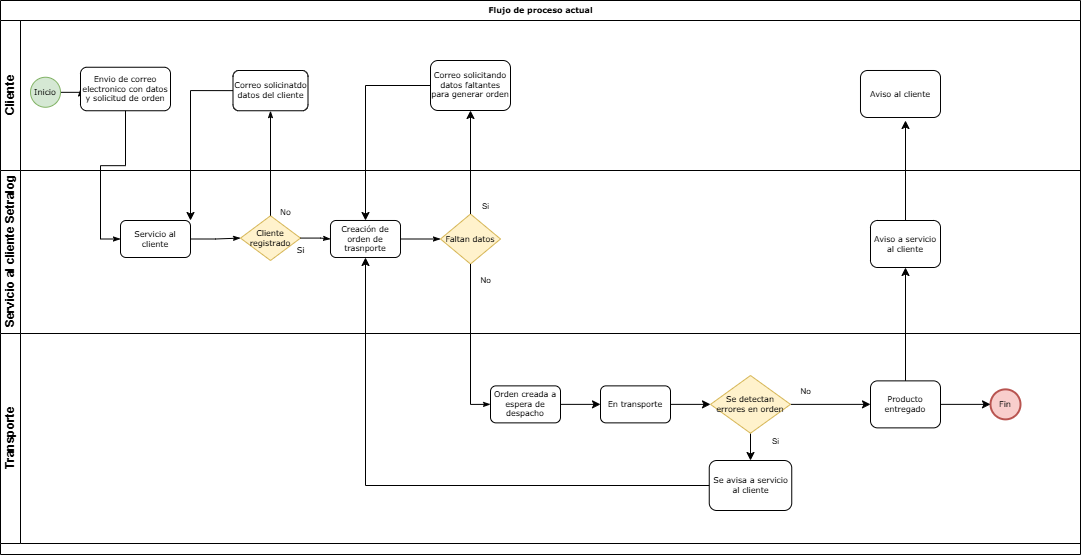

The diagram above was exported from draw.io. Its source (the exported page's mxGraphModel, read from the mxfile embedded in the PNG):
<mxGraphModel dx="1195" dy="643" grid="1" gridSize="10" guides="1" tooltips="1" connect="1" arrows="1" fold="1" page="1" pageScale="1" pageWidth="1100" pageHeight="850" background="none" math="0" shadow="0">
  <root>
    <mxCell id="0" />
    <mxCell id="1" parent="0" />
    <mxCell id="2b4e8129b02d487f-1" value="Flujo de proceso actual" style="swimlane;html=1;childLayout=stackLayout;horizontal=1;startSize=20;horizontalStack=0;rounded=0;shadow=0;labelBackgroundColor=none;strokeWidth=1;fontFamily=Verdana;fontSize=8;align=center;" parent="1" vertex="1">
      <mxGeometry x="170" width="1080" height="554" as="geometry" />
    </mxCell>
    <mxCell id="2b4e8129b02d487f-2" value="Cliente" style="swimlane;html=1;startSize=20;horizontal=0;" parent="2b4e8129b02d487f-1" vertex="1">
      <mxGeometry y="20" width="1080" height="150" as="geometry" />
    </mxCell>
    <mxCell id="2b4e8129b02d487f-18" style="edgeStyle=orthogonalEdgeStyle;rounded=0;html=1;labelBackgroundColor=none;startArrow=none;startFill=0;startSize=5;endArrow=classicThin;endFill=1;endSize=5;jettySize=auto;orthogonalLoop=1;strokeWidth=1;fontFamily=Verdana;fontSize=8" parent="2b4e8129b02d487f-2" source="2b4e8129b02d487f-5" target="2b4e8129b02d487f-6" edge="1">
      <mxGeometry relative="1" as="geometry" />
    </mxCell>
    <mxCell id="2b4e8129b02d487f-5" value="Inicio" style="ellipse;whiteSpace=wrap;html=1;rounded=0;shadow=0;labelBackgroundColor=none;strokeWidth=1;fontFamily=Verdana;fontSize=8;align=center;fillColor=#d5e8d4;strokeColor=#82b366;" parent="2b4e8129b02d487f-2" vertex="1">
      <mxGeometry x="30" y="56.75" width="30" height="30" as="geometry" />
    </mxCell>
    <mxCell id="2b4e8129b02d487f-6" value="Envio de correo electronico con datos y solicitud de orden" style="rounded=1;whiteSpace=wrap;html=1;shadow=0;labelBackgroundColor=none;strokeWidth=1;fontFamily=Verdana;fontSize=8;align=center;" parent="2b4e8129b02d487f-2" vertex="1">
      <mxGeometry x="80" y="46.75" width="90" height="43.5" as="geometry" />
    </mxCell>
    <mxCell id="2b4e8129b02d487f-7" value="Correo solicinatdo datos del cliente" style="rounded=1;whiteSpace=wrap;html=1;shadow=0;labelBackgroundColor=none;strokeWidth=1;fontFamily=Verdana;fontSize=8;align=center;" parent="2b4e8129b02d487f-2" vertex="1">
      <mxGeometry x="232.5" y="50" width="75" height="40.25" as="geometry" />
    </mxCell>
    <mxCell id="l3kMpNzpnFwocQV2lXB--4" value="Correo solicitando datos faltantes para generar orden" style="rounded=1;whiteSpace=wrap;html=1;shadow=0;labelBackgroundColor=none;strokeWidth=1;fontFamily=Verdana;fontSize=8;align=center;" vertex="1" parent="2b4e8129b02d487f-2">
      <mxGeometry x="430" y="40" width="80" height="50" as="geometry" />
    </mxCell>
    <mxCell id="l3kMpNzpnFwocQV2lXB--53" value="Aviso al cliente" style="rounded=1;whiteSpace=wrap;html=1;shadow=0;labelBackgroundColor=none;strokeWidth=1;fontFamily=Verdana;fontSize=8;align=center;" vertex="1" parent="2b4e8129b02d487f-2">
      <mxGeometry x="860" y="50" width="80" height="47" as="geometry" />
    </mxCell>
    <mxCell id="2b4e8129b02d487f-3" value="&lt;font face=&quot;Helvetica&quot;&gt;Servicio al cliente&amp;nbsp;&lt;span style=&quot;background-color: initial;&quot;&gt;Setralog&lt;/span&gt;&lt;/font&gt;" style="swimlane;html=1;startSize=20;horizontal=0;" parent="2b4e8129b02d487f-1" vertex="1">
      <mxGeometry y="170" width="1080" height="163" as="geometry">
        <mxRectangle y="170" width="1030" height="40" as="alternateBounds" />
      </mxGeometry>
    </mxCell>
    <mxCell id="2b4e8129b02d487f-26" style="edgeStyle=orthogonalEdgeStyle;rounded=0;html=1;labelBackgroundColor=none;startArrow=none;startFill=0;startSize=5;endArrow=classicThin;endFill=1;endSize=5;jettySize=auto;orthogonalLoop=1;strokeWidth=1;fontFamily=Verdana;fontSize=8" parent="2b4e8129b02d487f-3" source="2b4e8129b02d487f-12" target="2b4e8129b02d487f-13" edge="1">
      <mxGeometry relative="1" as="geometry" />
    </mxCell>
    <mxCell id="2b4e8129b02d487f-12" value="Servicio al cliente" style="rounded=1;whiteSpace=wrap;html=1;shadow=0;labelBackgroundColor=none;strokeWidth=1;fontFamily=Verdana;fontSize=8;align=center;" parent="2b4e8129b02d487f-3" vertex="1">
      <mxGeometry x="120" y="49.99999999999996" width="70" height="37" as="geometry" />
    </mxCell>
    <mxCell id="2b4e8129b02d487f-13" value="Cliente registrado" style="strokeWidth=1;html=1;shape=mxgraph.flowchart.decision;whiteSpace=wrap;rounded=1;shadow=0;labelBackgroundColor=none;fontFamily=Verdana;fontSize=8;align=center;fillColor=#fff2cc;strokeColor=#d6b656;" parent="2b4e8129b02d487f-3" vertex="1">
      <mxGeometry x="240" y="45.25" width="60" height="44.75" as="geometry" />
    </mxCell>
    <mxCell id="2b4e8129b02d487f-14" value="Creación de orden de trasnporte" style="rounded=1;whiteSpace=wrap;html=1;shadow=0;labelBackgroundColor=none;strokeWidth=1;fontFamily=Verdana;fontSize=8;align=center;" parent="2b4e8129b02d487f-3" vertex="1">
      <mxGeometry x="330" y="50.00000000000003" width="70" height="37" as="geometry" />
    </mxCell>
    <mxCell id="2b4e8129b02d487f-27" value="Si" style="edgeStyle=orthogonalEdgeStyle;rounded=0;html=1;labelBackgroundColor=none;startArrow=none;startFill=0;startSize=5;endArrow=classicThin;endFill=1;endSize=5;jettySize=auto;orthogonalLoop=1;strokeWidth=1;fontFamily=Verdana;fontSize=8" parent="2b4e8129b02d487f-3" source="2b4e8129b02d487f-13" target="2b4e8129b02d487f-14" edge="1">
      <mxGeometry x="-1" y="-12" relative="1" as="geometry">
        <mxPoint as="offset" />
      </mxGeometry>
    </mxCell>
    <mxCell id="2b4e8129b02d487f-15" value="Faltan datos" style="strokeWidth=1;html=1;shape=mxgraph.flowchart.decision;whiteSpace=wrap;rounded=1;shadow=0;labelBackgroundColor=none;fontFamily=Verdana;fontSize=8;align=center;fillColor=#fff2cc;strokeColor=#d6b656;" parent="2b4e8129b02d487f-3" vertex="1">
      <mxGeometry x="440" y="43.5" width="60" height="50" as="geometry" />
    </mxCell>
    <mxCell id="2b4e8129b02d487f-28" style="edgeStyle=orthogonalEdgeStyle;rounded=0;html=1;labelBackgroundColor=none;startArrow=none;startFill=0;startSize=5;endArrow=classicThin;endFill=1;endSize=5;jettySize=auto;orthogonalLoop=1;strokeWidth=1;fontFamily=Verdana;fontSize=8;" parent="2b4e8129b02d487f-3" source="2b4e8129b02d487f-14" target="2b4e8129b02d487f-15" edge="1">
      <mxGeometry relative="1" as="geometry" />
    </mxCell>
    <mxCell id="l3kMpNzpnFwocQV2lXB--7" value="&lt;font style=&quot;font-size: 8px;&quot;&gt;No&lt;/font&gt;" style="text;html=1;align=center;verticalAlign=middle;resizable=0;points=[];autosize=1;strokeColor=none;fillColor=none;" vertex="1" parent="2b4e8129b02d487f-3">
      <mxGeometry x="470" y="93.5" width="30" height="30" as="geometry" />
    </mxCell>
    <mxCell id="l3kMpNzpnFwocQV2lXB--13" value="&lt;font style=&quot;font-size: 8px;&quot;&gt;Si&lt;/font&gt;" style="text;html=1;align=center;verticalAlign=middle;resizable=0;points=[];autosize=1;strokeColor=none;fillColor=none;" vertex="1" parent="2b4e8129b02d487f-3">
      <mxGeometry x="470" y="20" width="30" height="30" as="geometry" />
    </mxCell>
    <mxCell id="l3kMpNzpnFwocQV2lXB--55" style="edgeStyle=orthogonalEdgeStyle;rounded=0;orthogonalLoop=1;jettySize=auto;html=1;exitX=0.5;exitY=0;exitDx=0;exitDy=0;" edge="1" parent="2b4e8129b02d487f-3" source="l3kMpNzpnFwocQV2lXB--20">
      <mxGeometry relative="1" as="geometry">
        <mxPoint x="905" y="-50" as="targetPoint" />
      </mxGeometry>
    </mxCell>
    <mxCell id="l3kMpNzpnFwocQV2lXB--20" value="Aviso a servicio al cliente" style="rounded=1;whiteSpace=wrap;html=1;shadow=0;labelBackgroundColor=none;strokeWidth=1;fontFamily=Verdana;fontSize=8;align=center;" vertex="1" parent="2b4e8129b02d487f-3">
      <mxGeometry x="870" y="50" width="70" height="47" as="geometry" />
    </mxCell>
    <mxCell id="2b4e8129b02d487f-24" style="edgeStyle=orthogonalEdgeStyle;rounded=0;html=1;labelBackgroundColor=none;startArrow=none;startFill=0;startSize=5;endArrow=classicThin;endFill=1;endSize=5;jettySize=auto;orthogonalLoop=1;strokeWidth=1;fontFamily=Verdana;fontSize=8;entryX=0;entryY=0.5;entryDx=0;entryDy=0;" parent="2b4e8129b02d487f-1" source="2b4e8129b02d487f-6" target="2b4e8129b02d487f-12" edge="1">
      <mxGeometry relative="1" as="geometry" />
    </mxCell>
    <mxCell id="2b4e8129b02d487f-25" value="No" style="edgeStyle=orthogonalEdgeStyle;rounded=0;html=1;labelBackgroundColor=none;startArrow=none;startFill=0;startSize=5;endArrow=classicThin;endFill=1;endSize=5;jettySize=auto;orthogonalLoop=1;strokeWidth=1;fontFamily=Verdana;fontSize=8" parent="2b4e8129b02d487f-1" source="2b4e8129b02d487f-13" target="2b4e8129b02d487f-7" edge="1">
      <mxGeometry x="-0.9364" y="-15" relative="1" as="geometry">
        <mxPoint as="offset" />
      </mxGeometry>
    </mxCell>
    <mxCell id="2b4e8129b02d487f-29" value="" style="edgeStyle=orthogonalEdgeStyle;rounded=0;html=1;entryX=0;entryY=0.5;labelBackgroundColor=none;startArrow=none;startFill=0;startSize=5;endArrow=classicThin;endFill=1;endSize=5;jettySize=auto;orthogonalLoop=1;strokeWidth=1;fontFamily=Verdana;fontSize=8;entryDx=0;entryDy=0;" parent="2b4e8129b02d487f-1" source="2b4e8129b02d487f-15" target="2b4e8129b02d487f-9" edge="1">
      <mxGeometry x="-0.5006" y="6" relative="1" as="geometry">
        <mxPoint as="offset" />
        <mxPoint x="439.9999999999998" y="395.5" as="targetPoint" />
      </mxGeometry>
    </mxCell>
    <mxCell id="l3kMpNzpnFwocQV2lXB--3" style="rounded=0;orthogonalLoop=1;jettySize=auto;html=1;exitX=0;exitY=0.5;exitDx=0;exitDy=0;entryX=1;entryY=0;entryDx=0;entryDy=0;edgeStyle=orthogonalEdgeStyle;" edge="1" parent="2b4e8129b02d487f-1" source="2b4e8129b02d487f-7" target="2b4e8129b02d487f-12">
      <mxGeometry relative="1" as="geometry" />
    </mxCell>
    <mxCell id="l3kMpNzpnFwocQV2lXB--5" style="edgeStyle=orthogonalEdgeStyle;rounded=0;orthogonalLoop=1;jettySize=auto;html=1;exitX=0.5;exitY=0;exitDx=0;exitDy=0;exitPerimeter=0;" edge="1" parent="2b4e8129b02d487f-1" source="2b4e8129b02d487f-15" target="l3kMpNzpnFwocQV2lXB--4">
      <mxGeometry relative="1" as="geometry" />
    </mxCell>
    <mxCell id="l3kMpNzpnFwocQV2lXB--6" style="edgeStyle=orthogonalEdgeStyle;rounded=0;orthogonalLoop=1;jettySize=auto;html=1;exitX=0;exitY=0.5;exitDx=0;exitDy=0;entryX=0.5;entryY=0;entryDx=0;entryDy=0;" edge="1" parent="2b4e8129b02d487f-1" source="l3kMpNzpnFwocQV2lXB--4" target="2b4e8129b02d487f-14">
      <mxGeometry relative="1" as="geometry" />
    </mxCell>
    <mxCell id="2b4e8129b02d487f-4" value="Transporte" style="swimlane;html=1;startSize=20;horizontal=0;" parent="2b4e8129b02d487f-1" vertex="1">
      <mxGeometry y="333" width="1080" height="210" as="geometry" />
    </mxCell>
    <mxCell id="l3kMpNzpnFwocQV2lXB--17" style="edgeStyle=orthogonalEdgeStyle;rounded=0;orthogonalLoop=1;jettySize=auto;html=1;exitX=1;exitY=0.5;exitDx=0;exitDy=0;entryX=0;entryY=0.5;entryDx=0;entryDy=0;" edge="1" parent="2b4e8129b02d487f-4" source="2b4e8129b02d487f-9" target="l3kMpNzpnFwocQV2lXB--11">
      <mxGeometry relative="1" as="geometry" />
    </mxCell>
    <mxCell id="2b4e8129b02d487f-9" value="Orden creada a espera de despacho" style="rounded=1;whiteSpace=wrap;html=1;shadow=0;labelBackgroundColor=none;strokeWidth=1;fontFamily=Verdana;fontSize=8;align=center;" parent="2b4e8129b02d487f-4" vertex="1">
      <mxGeometry x="490" y="52.37" width="70" height="37" as="geometry" />
    </mxCell>
    <mxCell id="l3kMpNzpnFwocQV2lXB--11" value="En transporte" style="rounded=1;whiteSpace=wrap;html=1;shadow=0;labelBackgroundColor=none;strokeWidth=1;fontFamily=Verdana;fontSize=8;align=center;" vertex="1" parent="2b4e8129b02d487f-4">
      <mxGeometry x="600" y="52.37" width="70" height="37" as="geometry" />
    </mxCell>
    <mxCell id="l3kMpNzpnFwocQV2lXB--57" style="edgeStyle=orthogonalEdgeStyle;rounded=0;orthogonalLoop=1;jettySize=auto;html=1;exitX=1;exitY=0.5;exitDx=0;exitDy=0;exitPerimeter=0;entryX=0;entryY=0.5;entryDx=0;entryDy=0;" edge="1" parent="2b4e8129b02d487f-4" source="l3kMpNzpnFwocQV2lXB--14" target="l3kMpNzpnFwocQV2lXB--19">
      <mxGeometry relative="1" as="geometry" />
    </mxCell>
    <mxCell id="l3kMpNzpnFwocQV2lXB--61" style="edgeStyle=orthogonalEdgeStyle;rounded=0;orthogonalLoop=1;jettySize=auto;html=1;entryX=0.5;entryY=0;entryDx=0;entryDy=0;" edge="1" parent="2b4e8129b02d487f-4" source="l3kMpNzpnFwocQV2lXB--14" target="l3kMpNzpnFwocQV2lXB--59">
      <mxGeometry relative="1" as="geometry">
        <mxPoint x="750" y="142.37" as="targetPoint" />
      </mxGeometry>
    </mxCell>
    <mxCell id="l3kMpNzpnFwocQV2lXB--14" value="&lt;font style=&quot;font-size: 8px;&quot;&gt;Se detectan errores en orden&lt;/font&gt;" style="strokeWidth=1;html=1;shape=mxgraph.flowchart.decision;whiteSpace=wrap;rounded=1;shadow=0;labelBackgroundColor=none;fontFamily=Verdana;fontSize=8;align=center;fillColor=#fff2cc;strokeColor=#d6b656;" vertex="1" parent="2b4e8129b02d487f-4">
      <mxGeometry x="710" y="42.00000000000001" width="80" height="57.75" as="geometry" />
    </mxCell>
    <mxCell id="l3kMpNzpnFwocQV2lXB--18" style="edgeStyle=orthogonalEdgeStyle;rounded=0;orthogonalLoop=1;jettySize=auto;html=1;exitX=1;exitY=0.5;exitDx=0;exitDy=0;entryX=0;entryY=0.5;entryDx=0;entryDy=0;entryPerimeter=0;" edge="1" parent="2b4e8129b02d487f-4" source="l3kMpNzpnFwocQV2lXB--11" target="l3kMpNzpnFwocQV2lXB--14">
      <mxGeometry relative="1" as="geometry" />
    </mxCell>
    <mxCell id="2b4e8129b02d487f-11" value="Fin" style="ellipse;whiteSpace=wrap;html=1;rounded=0;shadow=0;labelBackgroundColor=none;strokeWidth=2;fontFamily=Verdana;fontSize=8;align=center;fillColor=#f8cecc;strokeColor=#b85450;" parent="2b4e8129b02d487f-4" vertex="1">
      <mxGeometry x="990" y="55.87" width="30" height="30" as="geometry" />
    </mxCell>
    <mxCell id="l3kMpNzpnFwocQV2lXB--56" style="edgeStyle=orthogonalEdgeStyle;rounded=0;orthogonalLoop=1;jettySize=auto;html=1;exitX=1;exitY=0.5;exitDx=0;exitDy=0;entryX=0;entryY=0.5;entryDx=0;entryDy=0;" edge="1" parent="2b4e8129b02d487f-4" source="l3kMpNzpnFwocQV2lXB--19" target="2b4e8129b02d487f-11">
      <mxGeometry relative="1" as="geometry" />
    </mxCell>
    <mxCell id="l3kMpNzpnFwocQV2lXB--19" value="Producto entregado" style="rounded=1;whiteSpace=wrap;html=1;shadow=0;labelBackgroundColor=none;strokeWidth=1;fontFamily=Verdana;fontSize=8;align=center;" vertex="1" parent="2b4e8129b02d487f-4">
      <mxGeometry x="870" y="47.37" width="70" height="47.01" as="geometry" />
    </mxCell>
    <mxCell id="l3kMpNzpnFwocQV2lXB--59" value="Se avisa a servicio al cliente" style="rounded=1;whiteSpace=wrap;html=1;shadow=0;labelBackgroundColor=none;strokeWidth=1;fontFamily=Verdana;fontSize=8;align=center;" vertex="1" parent="2b4e8129b02d487f-4">
      <mxGeometry x="708.75" y="127" width="82.5" height="50" as="geometry" />
    </mxCell>
    <mxCell id="l3kMpNzpnFwocQV2lXB--60" value="&lt;font style=&quot;font-size: 8px;&quot;&gt;No&lt;/font&gt;" style="text;html=1;align=center;verticalAlign=middle;resizable=0;points=[];autosize=1;strokeColor=none;fillColor=none;" vertex="1" parent="2b4e8129b02d487f-4">
      <mxGeometry x="790" y="41.99999999999999" width="30" height="30" as="geometry" />
    </mxCell>
    <mxCell id="l3kMpNzpnFwocQV2lXB--58" value="&lt;font style=&quot;font-size: 8px;&quot;&gt;Si&lt;/font&gt;" style="text;html=1;align=center;verticalAlign=middle;resizable=0;points=[];autosize=1;strokeColor=none;fillColor=none;" vertex="1" parent="2b4e8129b02d487f-4">
      <mxGeometry x="760" y="92.37" width="30" height="30" as="geometry" />
    </mxCell>
    <mxCell id="l3kMpNzpnFwocQV2lXB--54" style="edgeStyle=orthogonalEdgeStyle;rounded=0;orthogonalLoop=1;jettySize=auto;html=1;exitX=0.5;exitY=0;exitDx=0;exitDy=0;entryX=0.5;entryY=1;entryDx=0;entryDy=0;" edge="1" parent="2b4e8129b02d487f-1" source="l3kMpNzpnFwocQV2lXB--19" target="l3kMpNzpnFwocQV2lXB--20">
      <mxGeometry relative="1" as="geometry" />
    </mxCell>
    <mxCell id="l3kMpNzpnFwocQV2lXB--62" style="edgeStyle=orthogonalEdgeStyle;rounded=0;orthogonalLoop=1;jettySize=auto;html=1;entryX=0.5;entryY=1;entryDx=0;entryDy=0;" edge="1" parent="2b4e8129b02d487f-1" source="l3kMpNzpnFwocQV2lXB--59" target="2b4e8129b02d487f-14">
      <mxGeometry relative="1" as="geometry" />
    </mxCell>
  </root>
</mxGraphModel>